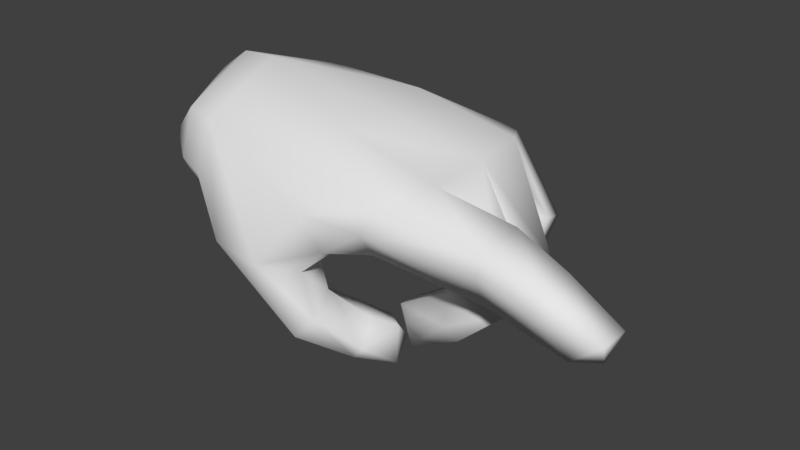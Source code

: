 # Source: Pointy_Hand.blend  (saved by Blender 2.79.0; exported with 4.5.12 LTS)
import bpy
from mathutils import Matrix  # noqa: F401  (used for matrix-valued properties, if any)

bpy.ops.wm.read_factory_settings(use_empty=True)
scene = bpy.context.scene
scene.name = 'Scene'

# ---- collections
col_collection_1 = bpy.data.collections.new('Collection 1'); scene.collection.children.link(col_collection_1)

# ---- materials (node trees are filled in below, after node groups)
mat_al_handld_m = bpy.data.materials.new('al_handLD_m')
mat_al_handld_m.alpha_threshold = 0.0
mat_al_handld_m.use_transparent_shadow = False
mat_al_handld_m.roughness = 0.5

# ---- material node trees

# ---- world
world_world = bpy.data.worlds.new('World'); scene.world = world_world
world_world.color = (0.05088, 0.05088, 0.05088)
world_world.use_sun_shadow = False
world_world.sun_shadow_jitter_overblur = 0.0
world_world.cycles.sampling_method = 'MANUAL'

# ---- meshes
me_polygon3 = bpy.data.meshes.new('polygon3')
me_polygon3.from_pydata([(15.12, -1.433, 126.2), (15.09, -3.425, 125.9), (11.33, -1.281, 126.6), (10.48, -3.763, 126.3), (6.781, -1.433, 127.8), (0.8215, -3.095, 127.2), (0.8227, 0.7073, 128.9), (-0.8258, 0.7073, 128.8), (0.8049, 4.77, 127.5), (-0.8106, 4.323, 127.4), (0.8019, 5.541, 125.6), (-0.826, 5.03, 125.5), (-0.8065, 4.323, 123.5), (-2.451, 3.72, 125.5), (-2.286, 0.7073, 123.8), (-3.245, 0.7073, 125.6), (-2.344, -2.183, 125.6), (-2.35, 0.7073, 127.7), (-0.7395, -2.687, 127.2), (0.7531, -3.874, 125.0), (-0.735, -3.358, 125.1), (-0.7334, -2.617, 123.6), (-0.7344, 0.7073, 122.9), (0.7988, 4.662, 123.3), (8.541, 6.151, 125.4), (9.935, 6.112, 126.2), (11.67, -1.057, 120.5), (9.035, -0.5617, 120.3), (11.68, -0.8734, 122.0), (9.127, 0.7997, 120.2), (11.78, 1.039, 121.9), (11.74, 1.256, 120.4), (13.81, 1.438, 122.7), (12.17, 0.8836, 119.8), (14.48, 1.067, 122.0), (14.5, -0.8551, 122.0), (7.619, -4.154, 120.6), (7.241, -2.97, 121.4), (8.79, -2.672, 119.0), (8.609, -1.92, 120.1), (9.235, -0.9304, 119.5), (7.257, -1.168, 120.1), (8.24, -0.2623, 119.4), (6.742, -1.377, 119.1), (8.244, -0.2898, 117.9), (6.869, -1.684, 118.6), (17.46, -3.242, 125.2), (17.4, -1.513, 125.2), (19.81, -3.079, 123.9), (19.81, -1.674, 123.9), (19.5, -2.351, 122.8), (18.34, -1.687, 122.7), (18.41, -2.938, 122.7), (13.84, 1.69, 122.3), (13.65, 3.516, 122.3), (12.44, 1.596, 120.5), (12.37, 3.355, 120.6), (9.904, 1.607, 119.0), (9.76, 3.035, 119.0), (9.218, 2.37, 119.6), (9.331, 3.025, 120.5), (9.418, 1.605, 120.5), (6.994, -4.276, 125.2), (9.973, -4.075, 125.2), (7.803, -3.855, 123.6), (9.784, -3.107, 123.9), (7.649, -1.856, 123.4), (10.62, -1.136, 124.3), (10.64, 1.419, 124.5), (12.28, 6.063, 122.9), (11.37, 6.171, 122.7), (10.38, 5.703, 122.8), (9.118, 5.389, 124.0), (10.76, 4.299, 123.3), (10.17, 3.751, 124.4), (10.68, 4.17, 125.9), (11.05, 4.305, 126.7), (11.42, 1.467, 126.8), (11.22, 1.46, 126.0), (12.55, 1.334, 122.1), (11.43, 1.653, 122.0), (11.25, 3.238, 121.9), (9.084, 5.026, 120.9), (11.06, 5.836, 121.6), (11.82, 5.314, 120.9), (12.76, 4.495, 123.5), (14.77, -1.159, 125.2), (11.18, -1.233, 125.4), (14.74, -1.259, 123.7), (14.83, -2.862, 123.5), (11.8, 1.302, 121.5), (6.682, 1.082, 127.9), (6.61, 3.592, 128.0), (8.485, -2.887, 118.6), (9.519, -1.401, 118.0), (9.153, -0.3151, 118.7), (11.91, 4.119, 123.5), (2.861, -4.906, 122.9), (0.6847, -3.128, 123.4), (2.516, -3.74, 121.9), (2.815, -2.024, 121.5), (5.139, -3.294, 119.6), (5.066, -2.462, 120.3), (7.01, -4.75, 119.9), (17.05, -1.335, 124.2), (0.7967, 0.7073, 122.8), (4.109, -1.374, 121.8), (5.997, -2.22, 122.5), (6.003, -2.372, 121.0), (12.43, 3.768, 121.9), (11.68, 3.649, 121.5), (5.814, -5.581, 123.1), (13.04, -1.202, 122.0), (9.524, 4.852, 119.5), (9.809, 3.561, 119.7), (9.122, 4.321, 120.2), (9.248, 3.737, 121.1), (7.084, -4.291, 122.7), (9.817, 0.8748, 118.5), (9.717, -0.6878, 118.5), (8.831, 0.1267, 119.4), (17.21, -3.504, 124.3), (14.96, -3.641, 125.0), (11.47, 3.691, 121.9), (11.95, 3.958, 121.1), (12.13, -0.7005, 119.8)], [], [(2, 1, 0), (3, 1, 2), (4, 3, 2), (5, 3, 4), (6, 5, 4), (7, 5, 6), (8, 7, 6), (9, 7, 8), (10, 9, 8), (11, 9, 10), (12, 11, 10), (13, 11, 12), (14, 13, 12), (15, 13, 14), (16, 15, 14), (17, 15, 16), (18, 17, 16), (7, 17, 18), (5, 7, 18), (18, 19, 5), (20, 19, 18), (16, 20, 18), (21, 20, 16), (14, 21, 16), (22, 21, 14), (12, 22, 14), (23, 22, 12), (10, 23, 12), (24, 23, 10), (25, 24, 10), (28, 27, 26), (29, 27, 28), (30, 29, 28), (31, 29, 30), (32, 31, 30), (33, 31, 32), (34, 33, 32), (35, 33, 34), (38, 37, 36), (39, 37, 38), (40, 39, 38), (41, 39, 40), (42, 41, 40), (43, 41, 42), (44, 43, 42), (45, 43, 44), (46, 0, 1), (47, 0, 46), (48, 47, 46), (49, 47, 48), (50, 49, 48), (51, 49, 50), (52, 51, 50), (55, 54, 53), (56, 54, 55), (57, 56, 55), (58, 56, 57), (59, 58, 57), (60, 58, 59), (61, 60, 59), (62, 3, 5), (63, 3, 62), (64, 63, 62), (65, 63, 64), (66, 65, 64), (67, 65, 66), (68, 67, 66), (70, 25, 69), (24, 25, 70), (71, 24, 70), (72, 24, 71), (73, 72, 71), (74, 72, 73), (75, 74, 73), (77, 54, 76), (53, 54, 77), (78, 53, 77), (79, 53, 78), (68, 79, 78), (80, 79, 68), (81, 80, 68), (71, 82, 73), (83, 82, 71), (70, 83, 71), (84, 83, 70), (69, 84, 70), (85, 84, 69), (34, 77, 35), (78, 77, 34), (32, 78, 34), (68, 78, 32), (30, 68, 32), (28, 68, 30), (88, 87, 86), (67, 87, 88), (89, 67, 88), (65, 67, 89), (63, 65, 89), (61, 81, 60), (80, 81, 61), (90, 80, 61), (79, 80, 90), (53, 79, 90), (77, 4, 2), (91, 4, 77), (92, 91, 77), (6, 91, 92), (8, 6, 92), (44, 93, 45), (94, 93, 44), (95, 94, 44), (40, 94, 95), (42, 40, 95), (76, 69, 25), (85, 69, 76), (75, 85, 76), (96, 85, 75), (73, 96, 75), (98, 97, 19), (99, 97, 98), (100, 99, 98), (101, 99, 100), (102, 101, 100), (93, 36, 103), (38, 36, 93), (94, 38, 93), (40, 38, 94), (47, 86, 0), (104, 86, 47), (49, 104, 47), (51, 104, 49), (105, 100, 98), (106, 100, 105), (107, 106, 105), (108, 106, 107), (56, 109, 54), (110, 109, 56), (58, 110, 56), (60, 110, 58), (111, 103, 36), (97, 103, 111), (5, 97, 111), (19, 97, 5), (2, 35, 77), (87, 35, 2), (0, 87, 2), (86, 87, 0), (28, 67, 68), (87, 67, 28), (112, 87, 28), (35, 87, 112), (114, 113, 84), (115, 113, 114), (116, 115, 114), (82, 115, 116), (117, 66, 64), (107, 66, 117), (37, 107, 117), (108, 107, 37), (117, 36, 37), (111, 36, 117), (64, 111, 117), (62, 111, 64), (119, 118, 33), (120, 118, 119), (27, 120, 119), (29, 120, 27), (17, 13, 15), (9, 13, 17), (7, 9, 17), (90, 55, 53), (57, 55, 90), (61, 57, 90), (72, 23, 24), (105, 23, 72), (66, 105, 72), (121, 89, 52), (122, 89, 121), (1, 122, 121), (123, 85, 96), (124, 85, 123), (114, 124, 123), (73, 123, 96), (116, 123, 73), (82, 116, 73), (121, 46, 1), (48, 46, 121), (52, 48, 121), (26, 125, 35), (119, 125, 26), (27, 119, 26), (104, 88, 86), (51, 88, 104), (110, 81, 109), (60, 81, 110), (101, 43, 45), (102, 43, 101), (102, 41, 43), (108, 41, 102), (108, 39, 41), (37, 39, 108), (101, 93, 103), (45, 93, 101), (20, 98, 19), (21, 98, 20), (74, 66, 72), (68, 66, 74), (75, 109, 81), (76, 109, 75), (76, 92, 77), (25, 92, 76), (25, 8, 92), (10, 8, 25), (51, 89, 88), (52, 89, 51), (122, 63, 89), (1, 63, 122), (74, 81, 68), (75, 81, 74), (97, 101, 103), (99, 101, 97), (83, 113, 82), (84, 113, 83), (124, 84, 85), (114, 84, 124), (112, 26, 35), (28, 26, 112), (106, 102, 100), (108, 102, 106), (31, 118, 29), (33, 118, 31), (125, 33, 35), (119, 33, 125), (105, 22, 23), (98, 22, 105), (48, 52, 50), (57, 61, 59), (107, 105, 66), (111, 62, 5), (44, 42, 95), (54, 109, 76), (6, 4, 91), (11, 13, 9), (98, 21, 22), (3, 63, 1), (114, 123, 116), (115, 82, 113), (120, 29, 118)])
me_polygon3.polygons.foreach_set('use_smooth', [True] * 248)
_uv = me_polygon3.uv_layers.new(name='polygon3_UVs0')
_uv.uv.foreach_set('vector', [0.7083, 0.8359, 0.875, 0.9922, 0.625, 0.9922, 0.8125, 0.8125, 0.875, 0.9922, 0.7083, 0.8359, 0.623, 0.6329, 0.5069, 0.513, 0.6111, 0.513, 0.5206, 0.9268, 0.5069, 0.513, 0.623, 0.6329, 0.6992, 0.9268, 0.5206, 0.9268, 0.623, 0.6329, 0.6992, 0.9581, 0.5206, 0.9268, 0.6992, 0.9268, 0.9648, 0.9268, 0.6992, 0.9581, 0.6992, 0.9268, 0.9648, 0.9581, 0.6992, 0.9581, 0.9648, 0.9268, 0.9199, 0.8095, 0.7011, 0.8408, 0.7011, 0.8095, 0.9199, 0.8408, 0.7011, 0.8408, 0.9199, 0.8095, 0.7011, 0.8408, 0.9199, 0.8408, 0.9199, 0.8095, 0.7011, 0.8564, 0.9199, 0.8408, 0.7011, 0.8408, 0.7185, 0.913, 0.9841, 0.913, 0.9841, 0.8974, 0.7185, 0.9208, 0.9841, 0.913, 0.7185, 0.913, 0.5399, 0.913, 0.7185, 0.9208, 0.7185, 0.913, 0.6992, 0.9737, 0.6992, 0.9815, 0.5206, 0.9737, 0.5206, 0.9581, 0.6992, 0.9737, 0.5206, 0.9737, 0.6992, 0.9581, 0.6992, 0.9737, 0.5206, 0.9581, 0.5206, 0.9268, 0.6992, 0.9581, 0.5206, 0.9581, 0.2569, 0.8408, 0.0225, 0.8095, 0.2569, 0.8095, 0.0225, 0.8408, 0.0225, 0.8095, 0.2569, 0.8408, 0.2569, 0.8564, 0.0225, 0.8408, 0.2569, 0.8408, 0.2569, 0.8408, 0.0225, 0.8408, 0.2569, 0.8564, 0.7185, 0.913, 0.5399, 0.8974, 0.5399, 0.913, 0.7185, 0.8974, 0.5399, 0.8974, 0.7185, 0.913, 0.9841, 0.8974, 0.7185, 0.8974, 0.7185, 0.913, 0.9841, 0.8661, 0.7185, 0.8974, 0.9841, 0.8974, 0.9199, 0.8095, 0.7011, 0.8095, 0.7011, 0.8408, 0.8635, 0.575, 0.6447, 0.7579, 0.8635, 0.7579, 0.6447, 0.575, 0.8635, 0.575, 0.8635, 0.7579, 0.25, 0.2609, 0.25, 0.4219, 0.125, 0.3438, 0.5, 0.4219, 0.25, 0.4219, 0.25, 0.2609, 0.5, 0.2609, 0.5, 0.4219, 0.25, 0.2609, 0.625, 0.3438, 0.5, 0.4219, 0.5, 0.2609, 0.625, 0.2609, 0.625, 0.3438, 0.5, 0.2609, 0.75, 0.3438, 0.625, 0.3438, 0.625, 0.2609, 0.75, 0.2609, 0.75, 0.3438, 0.625, 0.2609, 1.0, 0.2609, 0.75, 0.3438, 0.75, 0.2609, 0.625, 0.3438, 0.5, 0.2609, 0.625, 0.2609, 0.5, 0.3438, 0.5, 0.2609, 0.625, 0.3438, 0.5, 0.4219, 0.5, 0.3438, 0.625, 0.3438, 0.25, 0.3438, 0.5, 0.3438, 0.5, 0.4219, 0.25, 0.4219, 0.25, 0.3438, 0.5, 0.4219, 0.125, 0.3438, 0.25, 0.3438, 0.25, 0.4219, 0.0, 0.4219, 0.125, 0.3438, 0.25, 0.4219, 0.0, 0.3438, 0.125, 0.3438, 0.0, 0.4219, 1.0, 0.3438, 0.75, 0.2609, 1.0, 0.2609, 0.75, 0.3438, 0.75, 0.2609, 1.0, 0.3438, 1.0, 0.4219, 0.75, 0.3438, 1.0, 0.3438, 0.75, 0.4219, 0.75, 0.3438, 1.0, 0.4219, 0.875, 0.4531, 0.75, 0.4219, 1.0, 0.4219, 0.75, 0.4844, 0.75, 0.4219, 0.875, 0.4531, 1.0, 0.4844, 0.75, 0.4844, 0.875, 0.4531, 1.0, 0.3438, 0.75, 0.2609, 1.0, 0.2609, 0.75, 0.3438, 0.75, 0.2609, 1.0, 0.3438, 1.0, 0.4219, 0.75, 0.3438, 1.0, 0.3438, 0.75, 0.4219, 0.75, 0.3438, 1.0, 0.4219, 0.875, 0.4531, 0.75, 0.4219, 1.0, 0.4219, 0.75, 0.4844, 0.75, 0.4219, 0.875, 0.4531, 1.0, 0.4844, 0.75, 0.4844, 0.875, 0.4531, 0.335, 0.6329, 0.5069, 0.513, 0.5694, 0.7579, 0.9844, 0.8125, 0.8125, 0.8125, 0.9844, 0.6875, 0.75, 0.6875, 0.9844, 0.8125, 0.9844, 0.6875, 0.8125, 0.8125, 0.9844, 0.8125, 0.75, 0.6875, 0.5, 0.6875, 0.8125, 0.8125, 0.75, 0.6875, 0.7083, 0.8359, 0.8125, 0.8125, 0.5, 0.6875, 0.5, 0.7422, 0.7083, 0.8359, 0.5, 0.6875, 0.5156, 0.9922, 0.6562, 0.9062, 0.6562, 0.9922, 0.5156, 0.9062, 0.6562, 0.9062, 0.5156, 0.9922, 0.6562, 0.9922, 0.5156, 0.9062, 0.5156, 0.9922, 0.6562, 0.9062, 0.5156, 0.9062, 0.6562, 0.9922, 0.8438, 0.9922, 0.6562, 0.9062, 0.6562, 0.9922, 0.8438, 0.9062, 0.6562, 0.9062, 0.8438, 0.9922, 0.9757, 0.9062, 0.8438, 0.9062, 0.8438, 0.9922, 0.875, 0.8906, 0.625, 0.9922, 0.625, 0.8906, 0.875, 0.9922, 0.625, 0.9922, 0.875, 0.8906, 0.9757, 0.8906, 0.875, 0.9922, 0.875, 0.8906, 0.9757, 0.9922, 0.875, 0.9922, 0.9757, 0.8906, 0.875, 0.8906, 0.9757, 0.9922, 0.9757, 0.8906, 0.875, 0.9922, 0.9757, 0.9922, 0.875, 0.8906, 0.625, 0.9922, 0.875, 0.9922, 0.875, 0.8906, 0.5, 0.2609, 0.5, 0.4219, 0.25, 0.2609, 0.625, 0.3438, 0.5, 0.4219, 0.5, 0.2609, 0.625, 0.2609, 0.625, 0.3438, 0.5, 0.2609, 0.75, 0.3438, 0.625, 0.3438, 0.625, 0.2609, 0.75, 0.2609, 0.75, 0.3438, 0.625, 0.2609, 1.0, 0.2609, 0.75, 0.3438, 0.75, 0.2609, 0.625, 0.9922, 0.625, 0.8828, 0.875, 0.9922, 0.5156, 0.8828, 0.625, 0.8828, 0.625, 0.9922, 0.5156, 0.9922, 0.5156, 0.8828, 0.625, 0.9922, 0.625, 0.8828, 0.5156, 0.8828, 0.5156, 0.9922, 0.625, 0.9922, 0.625, 0.8828, 0.5156, 0.9922, 0.875, 0.9922, 0.625, 0.8828, 0.625, 0.9922, 0.625, 0.9922, 0.75, 0.8828, 0.5156, 0.9922, 0.7083, 0.8359, 0.75, 0.8828, 0.625, 0.9922, 0.875, 0.9922, 0.7083, 0.8359, 0.625, 0.9922, 0.8125, 0.8125, 0.7083, 0.8359, 0.875, 0.9922, 0.9844, 0.8125, 0.8125, 0.8125, 0.875, 0.9922, 0.25, 0.4219, 0.5, 0.2609, 0.5, 0.4219, 0.25, 0.2609, 0.5, 0.2609, 0.25, 0.4219, 0.125, 0.3438, 0.25, 0.2609, 0.25, 0.4219, 0.125, 0.2609, 0.25, 0.2609, 0.125, 0.3438, 0.0, 0.2609, 0.125, 0.2609, 0.125, 0.3438, 0.748, 0.513, 0.623, 0.6329, 0.6111, 0.513, 0.748, 0.6329, 0.623, 0.6329, 0.748, 0.513, 0.8887, 0.6329, 0.748, 0.6329, 0.748, 0.513, 0.6992, 0.9268, 0.748, 0.6329, 0.8887, 0.6329, 0.9648, 0.9268, 0.6992, 0.9268, 0.8887, 0.6329, 1.0, 0.4219, 0.75, 0.3438, 1.0, 0.3438, 0.75, 0.4219, 0.75, 0.3438, 1.0, 0.4219, 0.875, 0.4531, 0.75, 0.4219, 1.0, 0.4219, 0.75, 0.4844, 0.75, 0.4219, 0.875, 0.4531, 1.0, 0.4844, 0.75, 0.4844, 0.875, 0.4531, 0.8438, 0.9062, 0.6562, 0.9922, 0.6562, 0.9062, 0.8438, 0.9922, 0.6562, 0.9922, 0.8438, 0.9062, 0.9757, 0.9062, 0.8438, 0.9922, 0.8438, 0.9062, 0.9757, 0.9922, 0.8438, 0.9922, 0.9757, 0.9062, 0.8438, 0.9922, 0.9757, 0.9922, 0.9757, 0.9062, 0.2737, 0.2383, 0.7, 0.1439, 0.8, 0.2383, 0.55, 0.1439, 0.7, 0.1439, 0.2737, 0.2383, 0.4243, 0.1439, 0.55, 0.1439, 0.2737, 0.2383, 0.5, 0.09702, 0.55, 0.1439, 0.4243, 0.1439, 0.4644, 0.09702, 0.5, 0.09702, 0.4243, 0.1439, 0.75, 0.3438, 0.625, 0.2609, 0.75, 0.2609, 0.625, 0.3438, 0.625, 0.2609, 0.75, 0.3438, 0.75, 0.4219, 0.625, 0.3438, 0.75, 0.3438, 0.5, 0.4219, 0.625, 0.3438, 0.75, 0.4219, 0.75, 0.3438, 0.625, 0.2609, 0.75, 0.2609, 0.625, 0.3438, 0.625, 0.2609, 0.75, 0.3438, 0.75, 0.4219, 0.625, 0.3438, 0.75, 0.3438, 0.5, 0.4219, 0.625, 0.3438, 0.75, 0.4219, 0.01562, 0.2383, 0.4243, 0.1439, 0.2737, 0.2383, 0.2966, 0.1439, 0.4243, 0.1439, 0.01562, 0.2383, 0.1967, 0.09702, 0.2966, 0.1439, 0.01562, 0.2383, 0.3842, 0.09702, 0.2966, 0.1439, 0.1967, 0.09702, 0.75, 0.3438, 0.625, 0.2609, 0.75, 0.2609, 0.625, 0.3438, 0.625, 0.2609, 0.75, 0.3438, 0.75, 0.4219, 0.625, 0.3438, 0.75, 0.3438, 0.5, 0.4219, 0.625, 0.3438, 0.75, 0.4219, 0.8, 0.06577, 0.6, 0.06577, 0.6, 0.04623, 0.7, 0.1439, 0.6, 0.06577, 0.8, 0.06577, 0.9844, 0.2383, 0.7, 0.1439, 0.8, 0.06577, 0.8, 0.2383, 0.7, 0.1439, 0.9844, 0.2383, 0.7083, 0.8359, 0.875, 0.9922, 0.625, 0.8828, 0.75, 0.8828, 0.875, 0.9922, 0.7083, 0.8359, 0.625, 0.9922, 0.75, 0.8828, 0.7083, 0.8359, 0.5156, 0.9922, 0.75, 0.8828, 0.625, 0.9922, 0.875, 0.9922, 0.7083, 0.8359, 0.625, 0.8828, 0.75, 0.8828, 0.7083, 0.8359, 0.875, 0.9922, 0.9757, 0.9922, 0.75, 0.8828, 0.875, 0.9922, 0.875, 0.9922, 0.75, 0.8828, 0.9757, 0.9922, 1.0, 0.4219, 0.75, 0.4219, 0.75, 0.3438, 0.875, 0.4531, 0.75, 0.4219, 1.0, 0.4219, 1.0, 0.4844, 0.875, 0.4531, 1.0, 0.4219, 0.75, 0.4844, 0.875, 0.4531, 1.0, 0.4844, 0.2966, 0.04623, 0.01562, 0.01498, 0.2966, 0.01498, 0.1967, 0.09702, 0.01562, 0.01498, 0.2966, 0.04623, 0.2966, 0.06577, 0.1967, 0.09702, 0.2966, 0.04623, 0.3842, 0.09702, 0.1967, 0.09702, 0.2966, 0.06577, 0.8, 0.01498, 0.6, 0.04623, 0.6, 0.01498, 0.8, 0.06577, 0.6, 0.04623, 0.8, 0.01498, 0.9844, 0.01498, 0.8, 0.06577, 0.8, 0.01498, 0.9844, 0.06577, 0.8, 0.06577, 0.9844, 0.01498, 1.0, 0.4219, 0.75, 0.4219, 0.75, 0.3438, 0.875, 0.4531, 0.75, 0.4219, 1.0, 0.4219, 1.0, 0.4844, 0.875, 0.4531, 1.0, 0.4219, 0.75, 0.4844, 0.875, 0.4531, 1.0, 0.4844, 0.6992, 0.9737, 0.9648, 0.9737, 0.6992, 0.9815, 0.9648, 0.9581, 0.9648, 0.9737, 0.6992, 0.9737, 0.6992, 0.9581, 0.9648, 0.9581, 0.6992, 0.9737, 0.125, 0.3438, 0.0, 0.3438, 0.0, 0.2609, 0.0, 0.4219, 0.0, 0.3438, 0.125, 0.3438, 0.25, 0.4219, 0.0, 0.4219, 0.125, 0.3438, 0.6447, 0.575, 0.6447, 0.7579, 0.8635, 0.575, 0.748, 0.7579, 1.014, 0.7579, 1.014, 0.5672, 0.748, 0.5672, 0.748, 0.7579, 1.014, 0.5672, 0.125, 0.3438, 0.25, 0.2609, 0.25, 0.4219, 0.125, 0.2609, 0.25, 0.2609, 0.125, 0.3438, 0.0, 0.2609, 0.125, 0.2609, 0.125, 0.3438, 0.125, 0.3438, 0.0625, 0.2609, 0.1875, 0.2609, 0.0, 0.3438, 0.0625, 0.2609, 0.125, 0.3438, 0.0, 0.4219, 0.0, 0.3438, 0.125, 0.3438, 0.25, 0.2609, 0.125, 0.3438, 0.1875, 0.2609, 0.25, 0.4219, 0.125, 0.3438, 0.25, 0.2609, 0.5, 0.4219, 0.25, 0.4219, 0.25, 0.2609, 0.125, 0.3438, 0.0, 0.3438, 0.0, 0.2609, 0.0, 0.4219, 0.0, 0.3438, 0.125, 0.3438, 0.25, 0.4219, 0.0, 0.4219, 0.125, 0.3438, 0.125, 0.3438, 0.0, 0.3438, 0.0, 0.2609, 0.0, 0.4219, 0.0, 0.3438, 0.125, 0.3438, 0.25, 0.4219, 0.0, 0.4219, 0.125, 0.3438, 0.625, 0.3438, 0.5, 0.2609, 0.625, 0.2609, 0.5, 0.4219, 0.5, 0.2609, 0.625, 0.3438, 0.625, 0.3438, 0.5, 0.2609, 0.625, 0.2609, 0.5, 0.4219, 0.5, 0.2609, 0.625, 0.3438, 0.0, 0.2609, 0.125, 0.3438, 0.0, 0.3438, 0.125, 0.2609, 0.125, 0.3438, 0.0, 0.2609, 0.125, 0.2609, 0.25, 0.3438, 0.125, 0.3438, 0.25, 0.2609, 0.25, 0.3438, 0.125, 0.2609, 0.25, 0.2609, 0.5, 0.3438, 0.25, 0.3438, 0.5, 0.2609, 0.5, 0.3438, 0.25, 0.2609, 1.0, 0.2609, 0.75, 0.3438, 0.75, 0.2609, 1.0, 0.3438, 0.75, 0.3438, 1.0, 0.2609, 0.0225, 0.8408, 0.2569, 0.8095, 0.0225, 0.8095, 0.2569, 0.8408, 0.2569, 0.8095, 0.0225, 0.8408, 0.3594, 0.7422, 0.5, 0.6875, 0.2344, 0.7422, 0.5, 0.7422, 0.5, 0.6875, 0.3594, 0.7422, 0.5156, 0.8906, 0.5156, 0.9922, 0.625, 0.9922, 0.625, 0.8906, 0.5156, 0.9922, 0.5156, 0.8906, 0.8887, 0.513, 0.8887, 0.6329, 0.748, 0.513, 1.014, 0.513, 0.8887, 0.6329, 0.8887, 0.513, 1.014, 0.513, 0.9648, 0.9268, 0.8887, 0.6329, 0.8635, 0.7579, 0.6447, 0.7579, 0.6447, 0.575, 0.5, 0.4219, 0.25, 0.2609, 0.5, 0.2609, 0.25, 0.4219, 0.25, 0.2609, 0.5, 0.4219, 0.9757, 0.9922, 0.9844, 0.8125, 0.875, 0.9922, 0.875, 0.9922, 0.9844, 0.8125, 0.9757, 0.9922, 0.625, 0.8906, 0.625, 0.9922, 0.875, 0.8906, 0.5156, 0.8906, 0.625, 0.9922, 0.625, 0.8906, 0.7, 0.1439, 0.5, 0.09702, 0.6, 0.06577, 0.55, 0.1439, 0.5, 0.09702, 0.7, 0.1439, 0.625, 0.3438, 0.75, 0.4219, 0.5, 0.4219, 0.75, 0.3438, 0.75, 0.4219, 0.625, 0.3438, 1.0, 0.3438, 0.75, 0.3438, 1.0, 0.2609, 1.0, 0.4219, 0.75, 0.3438, 1.0, 0.3438, 0.125, 0.2609, 0.125, 0.3438, 0.0, 0.2609, 0.25, 0.2609, 0.125, 0.3438, 0.125, 0.2609, 0.2966, 0.1439, 0.4644, 0.09702, 0.4243, 0.1439, 0.3842, 0.09702, 0.4644, 0.09702, 0.2966, 0.1439, 0.625, 0.3438, 0.75, 0.4219, 0.5, 0.4219, 0.75, 0.3438, 0.75, 0.4219, 0.625, 0.3438, 1.0, 0.3438, 0.75, 0.3438, 1.0, 0.2609, 1.0, 0.4219, 0.75, 0.3438, 1.0, 0.3438, 0.7185, 0.8661, 0.7185, 0.8974, 0.9841, 0.8661, 0.5399, 0.8661, 0.7185, 0.8974, 0.7185, 0.8661, 1.0, 0.4219, 1.0, 0.4844, 0.875, 0.4531, 1.0, 0.4219, 1.0, 0.4844, 0.875, 0.4531, 0.1967, 0.09702, 0.01562, 0.2383, 0.01562, 0.01498, 0.8, 0.06577, 0.9844, 0.06577, 0.9844, 0.2383, 1.0, 0.4219, 1.0, 0.4844, 0.875, 0.4531, 0.625, 0.9922, 0.5156, 0.9922, 0.625, 0.8906, 0.6992, 0.9268, 0.623, 0.6329, 0.748, 0.6329, 0.9199, 0.8408, 0.7011, 0.8564, 0.7011, 0.8408, 0.5399, 0.8661, 0.5399, 0.8974, 0.7185, 0.8974, 0.8125, 0.8125, 0.9844, 0.8125, 0.875, 0.9922, 0.0, 0.4219, 0.125, 0.3438, 0.25, 0.4219, 0.875, 0.4531, 0.75, 0.4844, 0.75, 0.4219, 0.875, 0.4531, 0.75, 0.4844, 0.75, 0.4219])
_ca = me_polygon3.color_attributes.new('polygon3_Colors0', 'BYTE_COLOR', 'CORNER')
_ca.data.foreach_set('color', [1.0, 1.0, 1.0, 1.0, 1.0, 1.0, 1.0, 1.0, 1.0, 1.0, 1.0, 1.0, 1.0, 1.0, 1.0, 1.0, 1.0, 1.0, 1.0, 1.0, 1.0, 1.0, 1.0, 1.0, 1.0, 1.0, 1.0, 1.0, 1.0, 1.0, 1.0, 1.0, 1.0, 1.0, 1.0, 1.0, 1.0, 1.0, 1.0, 1.0, 1.0, 1.0, 1.0, 1.0, 1.0, 1.0, 1.0, 1.0, 1.0, 1.0, 1.0, 1.0, 1.0, 1.0, 1.0, 1.0, 1.0, 1.0, 1.0, 1.0, 1.0, 1.0, 1.0, 1.0, 1.0, 1.0, 1.0, 1.0, 1.0, 1.0, 1.0, 1.0, 1.0, 1.0, 1.0, 1.0, 1.0, 1.0, 1.0, 1.0, 1.0, 1.0, 1.0, 1.0, 1.0, 1.0, 1.0, 1.0, 1.0, 1.0, 1.0, 1.0, 1.0, 1.0, 1.0, 1.0, 1.0, 1.0, 1.0, 1.0, 1.0, 1.0, 1.0, 1.0, 1.0, 1.0, 1.0, 1.0, 1.0, 1.0, 1.0, 1.0, 1.0, 1.0, 1.0, 1.0, 1.0, 1.0, 1.0, 1.0, 1.0, 1.0, 1.0, 1.0, 1.0, 1.0, 1.0, 1.0, 1.0, 1.0, 1.0, 1.0, 1.0, 1.0, 1.0, 1.0, 1.0, 1.0, 1.0, 1.0, 1.0, 1.0, 1.0, 1.0, 1.0, 1.0, 1.0, 1.0, 1.0, 1.0, 1.0, 1.0, 1.0, 1.0, 1.0, 1.0, 1.0, 1.0, 1.0, 1.0, 1.0, 1.0, 1.0, 1.0, 1.0, 1.0, 1.0, 1.0, 1.0, 1.0, 1.0, 1.0, 1.0, 1.0, 1.0, 1.0, 1.0, 1.0, 1.0, 1.0, 1.0, 1.0, 1.0, 1.0, 1.0, 1.0, 1.0, 1.0, 1.0, 1.0, 1.0, 1.0, 1.0, 1.0, 1.0, 1.0, 1.0, 1.0, 1.0, 1.0, 1.0, 1.0, 1.0, 1.0, 1.0, 1.0, 1.0, 1.0, 1.0, 1.0, 1.0, 1.0, 1.0, 1.0, 1.0, 1.0, 1.0, 1.0, 1.0, 1.0, 1.0, 1.0, 1.0, 1.0, 1.0, 1.0, 1.0, 1.0, 1.0, 1.0, 1.0, 1.0, 1.0, 1.0, 1.0, 1.0, 1.0, 1.0, 1.0, 1.0, 1.0, 1.0, 1.0, 1.0, 1.0, 1.0, 1.0, 1.0, 1.0, 1.0, 1.0, 1.0, 1.0, 1.0, 1.0, 1.0, 1.0, 1.0, 1.0, 1.0, 1.0, 1.0, 1.0, 1.0, 1.0, 1.0, 1.0, 1.0, 1.0, 1.0, 1.0, 1.0, 1.0, 1.0, 1.0, 1.0, 1.0, 1.0, 1.0, 1.0, 1.0, 1.0, 1.0, 1.0, 1.0, 1.0, 1.0, 1.0, 1.0, 1.0, 1.0, 1.0, 1.0, 1.0, 1.0, 1.0, 1.0, 1.0, 1.0, 1.0, 1.0, 1.0, 1.0, 1.0, 1.0, 1.0, 1.0, 1.0, 1.0, 1.0, 1.0, 1.0, 1.0, 1.0, 1.0, 1.0, 1.0, 1.0, 1.0, 1.0, 1.0, 1.0, 1.0, 1.0, 1.0, 1.0, 1.0, 1.0, 1.0, 1.0, 1.0, 1.0, 1.0, 1.0, 1.0, 1.0, 1.0, 1.0, 1.0, 1.0, 1.0, 1.0, 1.0, 1.0, 1.0, 1.0, 1.0, 1.0, 1.0, 1.0, 1.0, 1.0, 1.0, 1.0, 1.0, 1.0, 1.0, 1.0, 1.0, 1.0, 1.0, 1.0, 1.0, 1.0, 1.0, 1.0, 1.0, 1.0, 1.0, 1.0, 1.0, 1.0, 1.0, 1.0, 1.0, 1.0, 1.0, 1.0, 1.0, 1.0, 1.0, 1.0, 1.0, 1.0, 1.0, 1.0, 1.0, 1.0, 1.0, 1.0, 1.0, 1.0, 1.0, 1.0, 1.0, 1.0, 1.0, 1.0, 1.0, 1.0, 1.0, 1.0, 1.0, 1.0, 1.0, 1.0, 1.0, 1.0, 1.0, 1.0, 1.0, 1.0, 1.0, 1.0, 1.0, 1.0, 1.0, 1.0, 1.0, 1.0, 1.0, 1.0, 1.0, 1.0, 1.0, 1.0, 1.0, 1.0, 1.0, 1.0, 1.0, 1.0, 1.0, 1.0, 1.0, 1.0, 1.0, 1.0, 1.0, 1.0, 1.0, 1.0, 1.0, 1.0, 1.0, 1.0, 1.0, 1.0, 1.0, 1.0, 1.0, 1.0, 1.0, 1.0, 1.0, 1.0, 1.0, 1.0, 1.0, 1.0, 1.0, 1.0, 1.0, 1.0, 1.0, 1.0, 1.0, 1.0, 1.0, 1.0, 1.0, 1.0, 1.0, 1.0, 1.0, 1.0, 1.0, 1.0, 1.0, 1.0, 1.0, 1.0, 1.0, 1.0, 1.0, 1.0, 1.0, 1.0, 1.0, 1.0, 1.0, 1.0, 1.0, 1.0, 1.0, 1.0, 1.0, 1.0, 1.0, 1.0, 1.0, 1.0, 1.0, 1.0, 1.0, 1.0, 1.0, 1.0, 1.0, 1.0, 1.0, 1.0, 1.0, 1.0, 1.0, 1.0, 1.0, 1.0, 1.0, 1.0, 1.0, 1.0, 1.0, 1.0, 1.0, 1.0, 1.0, 1.0, 1.0, 1.0, 1.0, 1.0, 1.0, 1.0, 1.0, 1.0, 1.0, 1.0, 1.0, 1.0, 1.0, 1.0, 1.0, 1.0, 1.0, 1.0, 1.0, 1.0, 1.0, 1.0, 1.0, 1.0, 1.0, 1.0, 1.0, 1.0, 1.0, 1.0, 1.0, 1.0, 1.0, 1.0, 1.0, 1.0, 1.0, 1.0, 1.0, 1.0, 1.0, 1.0, 1.0, 1.0, 1.0, 1.0, 1.0, 1.0, 1.0, 1.0, 1.0, 1.0, 1.0, 1.0, 1.0, 1.0, 1.0, 1.0, 1.0, 1.0, 1.0, 1.0, 1.0, 1.0, 1.0, 1.0, 1.0, 1.0, 1.0, 1.0, 1.0, 1.0, 1.0, 1.0, 1.0, 1.0, 1.0, 1.0, 1.0, 1.0, 1.0, 1.0, 1.0, 1.0, 1.0, 1.0, 1.0, 1.0, 1.0, 1.0, 1.0, 1.0, 1.0, 1.0, 1.0, 1.0, 1.0, 1.0, 1.0, 1.0, 1.0, 1.0, 1.0, 1.0, 1.0, 1.0, 1.0, 1.0, 1.0, 1.0, 1.0, 1.0, 1.0, 1.0, 1.0, 1.0, 1.0, 1.0, 1.0, 1.0, 1.0, 1.0, 1.0, 1.0, 1.0, 1.0, 1.0, 1.0, 1.0, 1.0, 1.0, 1.0, 1.0, 1.0, 1.0, 1.0, 1.0, 1.0, 1.0, 1.0, 1.0, 1.0, 1.0, 1.0, 1.0, 1.0, 1.0, 1.0, 1.0, 1.0, 1.0, 1.0, 1.0, 1.0, 1.0, 1.0, 1.0, 1.0, 1.0, 1.0, 1.0, 1.0, 1.0, 1.0, 1.0, 1.0, 1.0, 1.0, 1.0, 1.0, 1.0, 1.0, 1.0, 1.0, 1.0, 1.0, 1.0, 1.0, 1.0, 1.0, 1.0, 1.0, 1.0, 1.0, 1.0, 1.0, 1.0, 1.0, 1.0, 1.0, 1.0, 1.0, 1.0, 1.0, 1.0, 1.0, 1.0, 1.0, 1.0, 1.0, 1.0, 1.0, 1.0, 1.0, 1.0, 1.0, 1.0, 1.0, 1.0, 1.0, 1.0, 1.0, 1.0, 1.0, 1.0, 1.0, 1.0, 1.0, 1.0, 1.0, 1.0, 1.0, 1.0, 1.0, 1.0, 1.0, 1.0, 1.0, 1.0, 1.0, 1.0, 1.0, 1.0, 1.0, 1.0, 1.0, 1.0, 1.0, 1.0, 1.0, 1.0, 1.0, 1.0, 1.0, 1.0, 1.0, 1.0, 1.0, 1.0, 1.0, 1.0, 1.0, 1.0, 1.0, 1.0, 1.0, 1.0, 1.0, 1.0, 1.0, 1.0, 1.0, 1.0, 1.0, 1.0, 1.0, 1.0, 1.0, 1.0, 1.0, 1.0, 1.0, 1.0, 1.0, 1.0, 1.0, 1.0, 1.0, 1.0, 1.0, 1.0, 1.0, 1.0, 1.0, 1.0, 1.0, 1.0, 1.0, 1.0, 1.0, 1.0, 1.0, 1.0, 1.0, 1.0, 1.0, 1.0, 1.0, 1.0, 1.0, 1.0, 1.0, 1.0, 1.0, 1.0, 1.0, 1.0, 1.0, 1.0, 1.0, 1.0, 1.0, 1.0, 1.0, 1.0, 1.0, 1.0, 1.0, 1.0, 1.0, 1.0, 1.0, 1.0, 1.0, 1.0, 1.0, 1.0, 1.0, 1.0, 1.0, 1.0, 1.0, 1.0, 1.0, 1.0, 1.0, 1.0, 1.0, 1.0, 1.0, 1.0, 1.0, 1.0, 1.0, 1.0, 1.0, 1.0, 1.0, 1.0, 1.0, 1.0, 1.0, 1.0, 1.0, 1.0, 1.0, 1.0, 1.0, 1.0, 1.0, 1.0, 1.0, 1.0, 1.0, 1.0, 1.0, 1.0, 1.0, 1.0, 1.0, 1.0, 1.0, 1.0, 1.0, 1.0, 1.0, 1.0, 1.0, 1.0, 1.0, 1.0, 1.0, 1.0, 1.0, 1.0, 1.0, 1.0, 1.0, 1.0, 1.0, 1.0, 1.0, 1.0, 1.0, 1.0, 1.0, 1.0, 1.0, 1.0, 1.0, 1.0, 1.0, 1.0, 1.0, 1.0, 1.0, 1.0, 1.0, 1.0, 1.0, 1.0, 1.0, 1.0, 1.0, 1.0, 1.0, 1.0, 1.0, 1.0, 1.0, 1.0, 1.0, 1.0, 1.0, 1.0, 1.0, 1.0, 1.0, 1.0, 1.0, 1.0, 1.0, 1.0, 1.0, 1.0, 1.0, 1.0, 1.0, 1.0, 1.0, 1.0, 1.0, 1.0, 1.0, 1.0, 1.0, 1.0, 1.0, 1.0, 1.0, 1.0, 1.0, 1.0, 1.0, 1.0, 1.0, 1.0, 1.0, 1.0, 1.0, 1.0, 1.0, 1.0, 1.0, 1.0, 1.0, 1.0, 1.0, 1.0, 1.0, 1.0, 1.0, 1.0, 1.0, 1.0, 1.0, 1.0, 1.0, 1.0, 1.0, 1.0, 1.0, 1.0, 1.0, 1.0, 1.0, 1.0, 1.0, 1.0, 1.0, 1.0, 1.0, 1.0, 1.0, 1.0, 1.0, 1.0, 1.0, 1.0, 1.0, 1.0, 1.0, 1.0, 1.0, 1.0, 1.0, 1.0, 1.0, 1.0, 1.0, 1.0, 1.0, 1.0, 1.0, 1.0, 1.0, 1.0, 1.0, 1.0, 1.0, 1.0, 1.0, 1.0, 1.0, 1.0, 1.0, 1.0, 1.0, 1.0, 1.0, 1.0, 1.0, 1.0, 1.0, 1.0, 1.0, 1.0, 1.0, 1.0, 1.0, 1.0, 1.0, 1.0, 1.0, 1.0, 1.0, 1.0, 1.0, 1.0, 1.0, 1.0, 1.0, 1.0, 1.0, 1.0, 1.0, 1.0, 1.0, 1.0, 1.0, 1.0, 1.0, 1.0, 1.0, 1.0, 1.0, 1.0, 1.0, 1.0, 1.0, 1.0, 1.0, 1.0, 1.0, 1.0, 1.0, 1.0, 1.0, 1.0, 1.0, 1.0, 1.0, 1.0, 1.0, 1.0, 1.0, 1.0, 1.0, 1.0, 1.0, 1.0, 1.0, 1.0, 1.0, 1.0, 1.0, 1.0, 1.0, 1.0, 1.0, 1.0, 1.0, 1.0, 1.0, 1.0, 1.0, 1.0, 1.0, 1.0, 1.0, 1.0, 1.0, 1.0, 1.0, 1.0, 1.0, 1.0, 1.0, 1.0, 1.0, 1.0, 1.0, 1.0, 1.0, 1.0, 1.0, 1.0, 1.0, 1.0, 1.0, 1.0, 1.0, 1.0, 1.0, 1.0, 1.0, 1.0, 1.0, 1.0, 1.0, 1.0, 1.0, 1.0, 1.0, 1.0, 1.0, 1.0, 1.0, 1.0, 1.0, 1.0, 1.0, 1.0, 1.0, 1.0, 1.0, 1.0, 1.0, 1.0, 1.0, 1.0, 1.0, 1.0, 1.0, 1.0, 1.0, 1.0, 1.0, 1.0, 1.0, 1.0, 1.0, 1.0, 1.0, 1.0, 1.0, 1.0, 1.0, 1.0, 1.0, 1.0, 1.0, 1.0, 1.0, 1.0, 1.0, 1.0, 1.0, 1.0, 1.0, 1.0, 1.0, 1.0, 1.0, 1.0, 1.0, 1.0, 1.0, 1.0, 1.0, 1.0, 1.0, 1.0, 1.0, 1.0, 1.0, 1.0, 1.0, 1.0, 1.0, 1.0, 1.0, 1.0, 1.0, 1.0, 1.0, 1.0, 1.0, 1.0, 1.0, 1.0, 1.0, 1.0, 1.0, 1.0, 1.0, 1.0, 1.0, 1.0, 1.0, 1.0, 1.0, 1.0, 1.0, 1.0, 1.0, 1.0, 1.0, 1.0, 1.0, 1.0, 1.0, 1.0, 1.0, 1.0, 1.0, 1.0, 1.0, 1.0, 1.0, 1.0, 1.0, 1.0, 1.0, 1.0, 1.0, 1.0, 1.0, 1.0, 1.0, 1.0, 1.0, 1.0, 1.0, 1.0, 1.0, 1.0, 1.0, 1.0, 1.0, 1.0, 1.0, 1.0, 1.0, 1.0, 1.0, 1.0, 1.0, 1.0, 1.0, 1.0, 1.0, 1.0, 1.0, 1.0, 1.0, 1.0, 1.0, 1.0, 1.0, 1.0, 1.0, 1.0, 1.0, 1.0, 1.0, 1.0, 1.0, 1.0, 1.0, 1.0, 1.0, 1.0, 1.0, 1.0, 1.0, 1.0, 1.0, 1.0, 1.0, 1.0, 1.0, 1.0, 1.0, 1.0, 1.0, 1.0, 1.0, 1.0, 1.0, 1.0, 1.0, 1.0, 1.0, 1.0, 1.0, 1.0, 1.0, 1.0, 1.0, 1.0, 1.0, 1.0, 1.0, 1.0, 1.0, 1.0, 1.0, 1.0, 1.0, 1.0, 1.0, 1.0, 1.0, 1.0, 1.0, 1.0, 1.0, 1.0, 1.0, 1.0, 1.0, 1.0, 1.0, 1.0, 1.0, 1.0, 1.0, 1.0, 1.0, 1.0, 1.0, 1.0, 1.0, 1.0, 1.0, 1.0, 1.0, 1.0, 1.0, 1.0, 1.0, 1.0, 1.0, 1.0, 1.0, 1.0, 1.0, 1.0, 1.0, 1.0, 1.0, 1.0, 1.0, 1.0, 1.0, 1.0, 1.0, 1.0, 1.0, 1.0, 1.0, 1.0, 1.0, 1.0, 1.0, 1.0, 1.0, 1.0, 1.0, 1.0, 1.0, 1.0, 1.0, 1.0, 1.0, 1.0, 1.0, 1.0, 1.0, 1.0, 1.0, 1.0, 1.0, 1.0, 1.0, 1.0, 1.0, 1.0, 1.0, 1.0, 1.0, 1.0, 1.0, 1.0, 1.0, 1.0, 1.0, 1.0, 1.0, 1.0, 1.0, 1.0, 1.0, 1.0, 1.0, 1.0, 1.0, 1.0, 1.0, 1.0, 1.0, 1.0, 1.0, 1.0, 1.0, 1.0, 1.0, 1.0, 1.0, 1.0, 1.0, 1.0, 1.0, 1.0, 1.0, 1.0, 1.0, 1.0, 1.0, 1.0, 1.0, 1.0, 1.0, 1.0, 1.0, 1.0, 1.0, 1.0, 1.0, 1.0, 1.0, 1.0, 1.0, 1.0, 1.0, 1.0, 1.0, 1.0, 1.0, 1.0, 1.0, 1.0, 1.0, 1.0, 1.0, 1.0, 1.0, 1.0, 1.0, 1.0, 1.0, 1.0, 1.0, 1.0, 1.0, 1.0, 1.0, 1.0, 1.0, 1.0, 1.0, 1.0, 1.0, 1.0, 1.0, 1.0, 1.0, 1.0, 1.0, 1.0, 1.0, 1.0, 1.0, 1.0, 1.0, 1.0, 1.0, 1.0, 1.0, 1.0, 1.0, 1.0, 1.0, 1.0, 1.0, 1.0, 1.0, 1.0, 1.0, 1.0, 1.0, 1.0, 1.0, 1.0, 1.0, 1.0, 1.0, 1.0, 1.0, 1.0, 1.0, 1.0, 1.0, 1.0, 1.0, 1.0, 1.0, 1.0, 1.0, 1.0, 1.0, 1.0, 1.0, 1.0, 1.0, 1.0, 1.0, 1.0, 1.0, 1.0, 1.0, 1.0, 1.0, 1.0, 1.0, 1.0, 1.0, 1.0, 1.0, 1.0, 1.0, 1.0, 1.0, 1.0, 1.0, 1.0, 1.0, 1.0, 1.0, 1.0, 1.0, 1.0, 1.0, 1.0, 1.0, 1.0, 1.0, 1.0, 1.0, 1.0, 1.0, 1.0, 1.0, 1.0, 1.0, 1.0, 1.0, 1.0, 1.0, 1.0, 1.0, 1.0, 1.0, 1.0, 1.0, 1.0, 1.0, 1.0, 1.0, 1.0, 1.0, 1.0, 1.0, 1.0, 1.0, 1.0, 1.0, 1.0, 1.0, 1.0, 1.0, 1.0, 1.0, 1.0, 1.0, 1.0, 1.0, 1.0, 1.0, 1.0, 1.0, 1.0, 1.0, 1.0, 1.0, 1.0, 1.0, 1.0, 1.0, 1.0, 1.0, 1.0, 1.0, 1.0, 1.0, 1.0, 1.0, 1.0, 1.0, 1.0, 1.0, 1.0, 1.0, 1.0, 1.0, 1.0, 1.0, 1.0, 1.0, 1.0, 1.0, 1.0, 1.0, 1.0, 1.0, 1.0, 1.0, 1.0, 1.0, 1.0, 1.0, 1.0, 1.0, 1.0, 1.0, 1.0, 1.0, 1.0, 1.0, 1.0, 1.0, 1.0, 1.0, 1.0, 1.0, 1.0, 1.0, 1.0, 1.0, 1.0, 1.0, 1.0, 1.0, 1.0, 1.0, 1.0, 1.0, 1.0, 1.0, 1.0, 1.0, 1.0, 1.0, 1.0, 1.0, 1.0, 1.0, 1.0, 1.0, 1.0, 1.0, 1.0, 1.0, 1.0, 1.0, 1.0, 1.0, 1.0, 1.0, 1.0, 1.0, 1.0, 1.0, 1.0, 1.0, 1.0, 1.0, 1.0, 1.0, 1.0, 1.0, 1.0, 1.0, 1.0, 1.0, 1.0, 1.0, 1.0, 1.0, 1.0, 1.0, 1.0, 1.0, 1.0, 1.0, 1.0, 1.0, 1.0, 1.0, 1.0, 1.0, 1.0, 1.0, 1.0, 1.0, 1.0, 1.0, 1.0, 1.0, 1.0, 1.0, 1.0, 1.0, 1.0, 1.0, 1.0, 1.0, 1.0, 1.0, 1.0, 1.0, 1.0, 1.0, 1.0, 1.0, 1.0, 1.0, 1.0, 1.0, 1.0, 1.0, 1.0, 1.0, 1.0, 1.0, 1.0, 1.0, 1.0, 1.0, 1.0, 1.0, 1.0, 1.0, 1.0, 1.0, 1.0, 1.0, 1.0, 1.0, 1.0, 1.0, 1.0, 1.0, 1.0, 1.0, 1.0, 1.0, 1.0, 1.0, 1.0, 1.0, 1.0, 1.0, 1.0, 1.0, 1.0, 1.0, 1.0, 1.0, 1.0, 1.0, 1.0, 1.0, 1.0, 1.0, 1.0, 1.0, 1.0, 1.0, 1.0, 1.0, 1.0, 1.0, 1.0, 1.0, 1.0, 1.0, 1.0, 1.0, 1.0, 1.0, 1.0, 1.0, 1.0, 1.0, 1.0, 1.0, 1.0, 1.0, 1.0, 1.0, 1.0, 1.0, 1.0, 1.0, 1.0, 1.0, 1.0, 1.0, 1.0, 1.0, 1.0, 1.0, 1.0, 1.0, 1.0, 1.0, 1.0, 1.0, 1.0, 1.0, 1.0, 1.0, 1.0, 1.0, 1.0, 1.0, 1.0, 1.0, 1.0, 1.0, 1.0, 1.0, 1.0, 1.0, 1.0, 1.0, 1.0, 1.0, 1.0, 1.0, 1.0, 1.0, 1.0, 1.0, 1.0, 1.0, 1.0, 1.0, 1.0, 1.0, 1.0, 1.0, 1.0, 1.0, 1.0, 1.0, 1.0, 1.0, 1.0, 1.0, 1.0, 1.0, 1.0, 1.0, 1.0, 1.0, 1.0, 1.0, 1.0, 1.0, 1.0, 1.0, 1.0, 1.0, 1.0, 1.0, 1.0, 1.0, 1.0, 1.0, 1.0, 1.0, 1.0, 1.0, 1.0, 1.0, 1.0, 1.0, 1.0, 1.0, 1.0, 1.0, 1.0, 1.0, 1.0, 1.0, 1.0, 1.0, 1.0, 1.0, 1.0, 1.0, 1.0, 1.0, 1.0, 1.0, 1.0, 1.0, 1.0, 1.0, 1.0, 1.0, 1.0, 1.0, 1.0, 1.0, 1.0, 1.0, 1.0, 1.0, 1.0, 1.0, 1.0, 1.0, 1.0, 1.0, 1.0, 1.0, 1.0, 1.0, 1.0, 1.0, 1.0, 1.0, 1.0, 1.0, 1.0, 1.0, 1.0, 1.0, 1.0, 1.0, 1.0, 1.0, 1.0, 1.0, 1.0, 1.0, 1.0, 1.0, 1.0, 1.0, 1.0, 1.0, 1.0, 1.0, 1.0, 1.0, 1.0, 1.0, 1.0, 1.0, 1.0, 1.0, 1.0, 1.0, 1.0, 1.0, 1.0, 1.0, 1.0, 1.0, 1.0, 1.0, 1.0, 1.0, 1.0, 1.0, 1.0, 1.0, 1.0, 1.0, 1.0, 1.0, 1.0, 1.0, 1.0, 1.0, 1.0, 1.0, 1.0, 1.0, 1.0, 1.0, 1.0, 1.0, 1.0, 1.0, 1.0, 1.0, 1.0, 1.0, 1.0, 1.0, 1.0, 1.0, 1.0, 1.0, 1.0, 1.0, 1.0, 1.0, 1.0, 1.0, 1.0, 1.0, 1.0, 1.0, 1.0, 1.0, 1.0, 1.0, 1.0, 1.0, 1.0, 1.0, 1.0, 1.0, 1.0, 1.0, 1.0, 1.0, 1.0, 1.0, 1.0, 1.0, 1.0, 1.0, 1.0, 1.0, 1.0, 1.0, 1.0, 1.0, 1.0, 1.0, 1.0, 1.0, 1.0, 1.0, 1.0, 1.0, 1.0, 1.0, 1.0, 1.0, 1.0, 1.0, 1.0, 1.0, 1.0, 1.0, 1.0, 1.0, 1.0, 1.0, 1.0, 1.0, 1.0, 1.0, 1.0, 1.0, 1.0, 1.0, 1.0, 1.0, 1.0, 1.0, 1.0, 1.0, 1.0, 1.0, 1.0, 1.0, 1.0, 1.0, 1.0, 1.0, 1.0, 1.0, 1.0, 1.0, 1.0, 1.0, 1.0, 1.0, 1.0, 1.0, 1.0, 1.0, 1.0, 1.0, 1.0, 1.0, 1.0, 1.0, 1.0, 1.0, 1.0, 1.0, 1.0, 1.0, 1.0, 1.0, 1.0, 1.0, 1.0, 1.0, 1.0, 1.0, 1.0, 1.0, 1.0, 1.0, 1.0, 1.0, 1.0, 1.0, 1.0, 1.0, 1.0, 1.0, 1.0, 1.0, 1.0, 1.0, 1.0, 1.0, 1.0, 1.0, 1.0, 1.0, 1.0, 1.0, 1.0, 1.0, 1.0, 1.0, 1.0, 1.0, 1.0, 1.0, 1.0, 1.0, 1.0, 1.0, 1.0, 1.0, 1.0, 1.0, 1.0, 1.0, 1.0, 1.0, 1.0, 1.0, 1.0, 1.0, 1.0, 1.0, 1.0, 1.0, 1.0, 1.0, 1.0, 1.0, 1.0, 1.0, 1.0, 1.0, 1.0, 1.0, 1.0, 1.0, 1.0, 1.0, 1.0, 1.0, 1.0, 1.0, 1.0, 1.0, 1.0, 1.0, 1.0, 1.0, 1.0, 1.0, 1.0, 1.0, 1.0, 1.0, 1.0, 1.0, 1.0, 1.0, 1.0, 1.0, 1.0, 1.0, 1.0, 1.0, 1.0, 1.0, 1.0, 1.0, 1.0, 1.0, 1.0, 1.0, 1.0, 1.0, 1.0, 1.0, 1.0, 1.0, 1.0, 1.0, 1.0, 1.0, 1.0, 1.0, 1.0, 1.0, 1.0, 1.0, 1.0, 1.0, 1.0, 1.0, 1.0, 1.0, 1.0, 1.0, 1.0, 1.0, 1.0, 1.0, 1.0, 1.0, 1.0, 1.0, 1.0, 1.0, 1.0, 1.0, 1.0, 1.0, 1.0, 1.0, 1.0, 1.0, 1.0, 1.0, 1.0, 1.0, 1.0, 1.0, 1.0, 1.0, 1.0, 1.0, 1.0, 1.0, 1.0, 1.0, 1.0, 1.0, 1.0, 1.0, 1.0, 1.0, 1.0, 1.0, 1.0, 1.0, 1.0, 1.0, 1.0, 1.0, 1.0, 1.0, 1.0, 1.0, 1.0, 1.0, 1.0, 1.0, 1.0, 1.0, 1.0, 1.0, 1.0, 1.0, 1.0, 1.0, 1.0, 1.0, 1.0, 1.0, 1.0, 1.0, 1.0, 1.0, 1.0, 1.0, 1.0, 1.0, 1.0, 1.0, 1.0, 1.0, 1.0, 1.0, 1.0, 1.0, 1.0, 1.0, 1.0, 1.0, 1.0, 1.0, 1.0, 1.0, 1.0, 1.0, 0.0, 0.0, 0.0, 1.0, 0.0, 0.0, 0.0, 1.0, 1.0, 1.0, 1.0, 1.0, 0.0, 0.0, 0.0, 1.0, 1.0, 1.0, 1.0, 1.0, 1.0, 1.0, 1.0, 1.0, 1.0, 1.0, 1.0, 1.0, 1.0, 1.0, 1.0, 1.0, 1.0, 1.0, 1.0, 1.0, 1.0, 1.0, 1.0, 1.0, 1.0, 1.0, 1.0, 1.0, 1.0, 1.0, 1.0, 1.0, 1.0, 1.0, 1.0, 1.0, 1.0, 1.0, 1.0, 1.0, 1.0, 1.0, 1.0, 1.0, 1.0, 1.0, 1.0, 1.0, 1.0, 1.0, 1.0, 1.0, 1.0, 1.0, 1.0, 1.0, 1.0, 1.0, 1.0, 1.0, 1.0, 1.0, 1.0, 1.0, 1.0, 1.0, 1.0, 1.0, 1.0, 1.0, 1.0, 1.0, 1.0, 1.0, 1.0, 1.0, 1.0, 1.0, 1.0, 1.0, 1.0, 1.0, 1.0, 1.0, 1.0, 1.0, 1.0, 1.0, 1.0, 1.0, 1.0, 1.0, 1.0, 1.0, 1.0, 1.0, 1.0, 1.0, 1.0, 1.0, 1.0, 1.0, 1.0, 1.0, 1.0, 1.0, 1.0, 1.0, 1.0, 1.0, 1.0, 1.0, 1.0, 1.0, 1.0, 1.0, 1.0, 1.0, 1.0, 1.0, 1.0, 1.0, 1.0, 1.0, 1.0, 1.0, 1.0, 1.0, 1.0, 1.0, 1.0, 1.0, 1.0, 1.0, 1.0, 1.0, 1.0, 1.0, 1.0, 1.0, 1.0, 1.0, 1.0, 1.0, 1.0, 1.0, 1.0, 1.0, 1.0, 1.0, 1.0, 1.0, 1.0, 1.0, 1.0, 1.0, 1.0, 1.0, 1.0, 1.0, 1.0, 1.0, 1.0, 1.0, 1.0, 1.0, 1.0, 1.0, 1.0, 1.0, 1.0, 1.0, 1.0, 1.0, 1.0, 1.0, 1.0, 1.0, 1.0, 1.0, 1.0, 1.0, 1.0, 1.0, 1.0, 1.0, 1.0, 1.0, 1.0, 1.0, 1.0, 1.0, 1.0, 1.0, 1.0, 1.0, 1.0, 1.0, 1.0, 1.0, 1.0, 1.0, 1.0, 1.0, 1.0, 1.0, 1.0, 1.0, 1.0, 1.0, 1.0, 1.0, 1.0, 1.0, 1.0, 1.0, 1.0, 1.0, 1.0, 1.0, 1.0, 1.0, 1.0, 1.0, 1.0, 1.0, 1.0, 1.0, 1.0, 1.0, 1.0, 1.0, 1.0, 1.0, 1.0, 1.0, 1.0, 1.0, 1.0, 1.0, 1.0, 1.0, 1.0, 1.0, 1.0, 1.0, 1.0, 1.0, 1.0, 1.0, 1.0, 1.0, 1.0, 1.0, 1.0, 1.0, 1.0, 1.0, 1.0, 1.0, 1.0, 1.0, 1.0, 1.0, 1.0, 1.0, 1.0, 1.0, 1.0, 1.0, 1.0, 1.0, 1.0, 1.0, 1.0, 1.0, 1.0, 1.0, 1.0, 1.0, 1.0, 1.0, 1.0, 1.0, 1.0, 1.0, 1.0, 1.0, 1.0, 1.0, 1.0, 1.0, 1.0, 1.0, 1.0, 1.0, 1.0, 1.0, 1.0, 1.0, 1.0, 1.0, 1.0, 1.0, 1.0, 1.0, 1.0, 1.0, 1.0, 1.0, 1.0, 1.0, 1.0, 1.0, 1.0, 1.0, 1.0, 1.0, 1.0, 1.0, 1.0, 1.0, 1.0, 1.0, 1.0, 1.0, 1.0, 1.0, 1.0, 1.0, 1.0, 1.0, 1.0, 1.0, 1.0, 1.0, 1.0, 1.0, 1.0, 1.0, 1.0, 1.0, 1.0, 1.0, 1.0, 1.0, 1.0, 1.0, 1.0, 1.0, 1.0, 1.0, 1.0, 1.0, 1.0, 1.0, 1.0, 1.0, 1.0, 1.0, 1.0, 1.0, 1.0, 1.0, 1.0, 1.0, 1.0, 1.0, 1.0, 1.0, 1.0, 1.0, 1.0, 1.0, 1.0, 1.0, 1.0, 1.0, 1.0, 1.0, 1.0, 1.0, 1.0, 1.0, 1.0, 1.0, 1.0, 1.0, 1.0, 1.0, 1.0, 1.0, 1.0, 1.0, 1.0, 1.0, 1.0, 1.0, 1.0, 1.0, 1.0, 1.0, 1.0, 1.0, 1.0, 1.0, 1.0, 1.0, 1.0, 1.0, 1.0, 1.0, 1.0, 1.0, 1.0, 1.0, 1.0, 1.0, 1.0, 1.0, 1.0, 1.0, 1.0, 1.0, 1.0, 1.0, 1.0, 1.0, 1.0, 1.0, 1.0, 1.0, 1.0, 1.0, 1.0, 1.0, 1.0, 1.0, 1.0, 1.0, 1.0, 1.0, 1.0, 1.0, 1.0, 1.0, 1.0, 1.0, 1.0, 1.0, 1.0, 1.0, 1.0, 1.0, 1.0, 1.0, 1.0, 1.0, 1.0, 1.0, 1.0, 1.0, 1.0, 1.0, 1.0, 1.0, 1.0, 1.0, 1.0, 1.0, 1.0, 1.0, 1.0, 1.0, 1.0, 1.0, 1.0, 1.0, 1.0, 1.0, 1.0, 1.0, 1.0, 1.0, 1.0, 1.0, 1.0, 1.0, 1.0, 1.0, 1.0, 1.0, 1.0, 1.0, 1.0, 1.0, 1.0, 1.0, 1.0, 1.0, 1.0, 1.0, 1.0, 1.0, 1.0, 1.0, 1.0, 1.0, 1.0, 1.0, 1.0, 1.0, 1.0, 1.0, 1.0, 1.0, 1.0, 1.0, 1.0, 1.0, 1.0, 1.0, 1.0, 1.0, 1.0, 1.0, 1.0, 1.0, 1.0, 1.0, 1.0, 1.0, 1.0, 1.0, 1.0, 1.0, 1.0, 1.0, 1.0, 1.0, 1.0, 1.0, 1.0, 1.0])
me_polygon3.materials.append(mat_al_handld_m)
me_polygon3.use_remesh_preserve_volume = False
me_polygon3.use_remesh_preserve_attributes = False
me_polygon3.use_mirror_vertex_groups = False
me_polygon3.update()

# ---- objects
ob_pointyhand = bpy.data.objects.new('PointyHand', me_polygon3)

# ---- transforms, parenting, visibility, modifiers, constraints
ob_pointyhand.location = (0.0, -1.89e-05, -116.0)
ob_pointyhand.lineart.crease_threshold = 0.0
_vg = ob_pointyhand.vertex_groups.new(name='nw4r_root')
_vg = ob_pointyhand.vertex_groups.new(name='al_handsL')
_vg = ob_pointyhand.vertex_groups.new(name='al_handsR')

# ---- collection membership
col_collection_1.objects.link(ob_pointyhand)

# ---- scene / render settings (as saved in the file)
scene.frame_start = 1; scene.frame_end = 250; scene.frame_set(1)
scene.render.engine = 'BLENDER_EEVEE_NEXT'
scene.render.resolution_percentage = 50
scene.render.dither_intensity = 0.0
scene.cycles.use_denoising = False
scene.cycles.samples = 128
scene.cycles.sampling_pattern = 'TABULATED_SOBOL'
scene.cycles.use_adaptive_sampling = False
scene.cycles.use_light_tree = False
scene.cycles.blur_glossy = 0.0
scene.cycles.sample_clamp_indirect = 0.0
scene.view_settings.view_transform = 'Standard'
bpy.context.view_layer.update()

# ---- added for rendering (the .blend has no active camera and no usable light): camera, sun
cam_auto = bpy.data.cameras.new('AutoCamera')
cam_auto.lens = 50.0
cam_auto.sensor_width = 36.0
cam_auto.clip_end = 1000.0
ob_auto_camera = bpy.data.objects.new('AutoCamera', cam_auto)
scene.collection.objects.link(ob_auto_camera)
ob_auto_camera.location = (34.2672, -30.8875, 28.1527)
ob_auto_camera.rotation_euler = (1.09748, -7.21219e-08, 0.694738)
scene.camera = ob_auto_camera
light_auto_sun = bpy.data.lights.new('AutoSun', 'SUN')
light_auto_sun.energy = 3.0
light_auto_sun.angle = 0.0523599
ob_auto_sun = bpy.data.objects.new('AutoSun', light_auto_sun)
scene.collection.objects.link(ob_auto_sun)
ob_auto_sun.rotation_euler = (0.872665, 0.174533, 0.523599)
bpy.context.view_layer.update()
